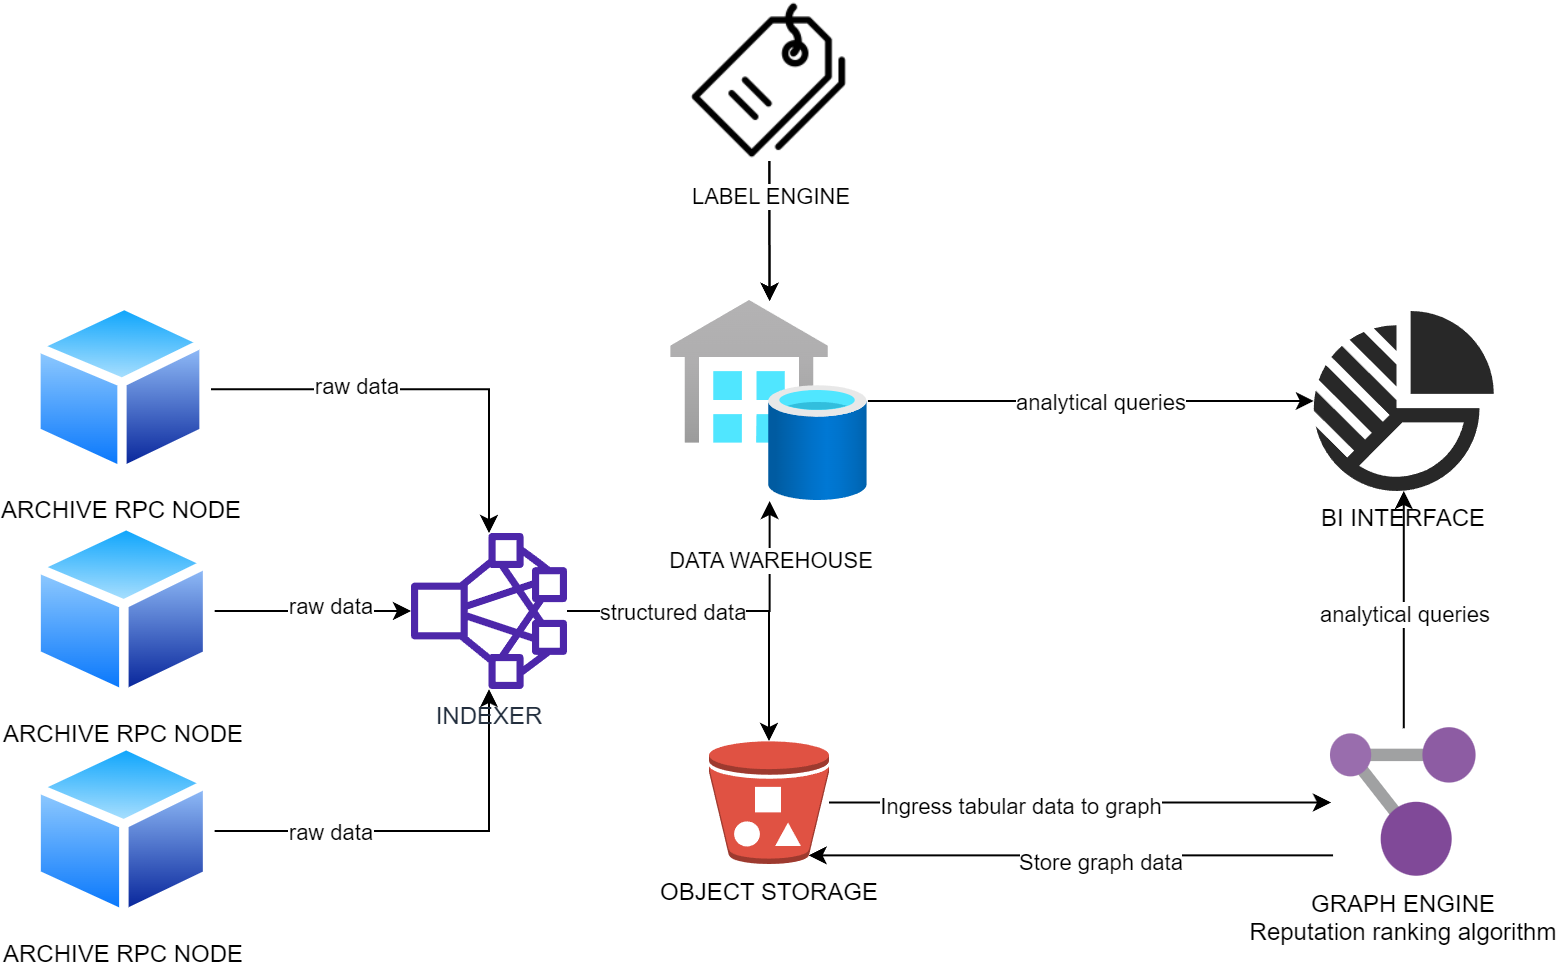

The diagram above was exported from draw.io. Its source (the exported page's mxGraphModel, read from the mxfile embedded in the PNG):
<mxGraphModel dx="2629" dy="1746" grid="1" gridSize="10" guides="1" tooltips="1" connect="1" arrows="1" fold="1" page="1" pageScale="1" pageWidth="827" pageHeight="1169" math="0" shadow="0">
  <root>
    <mxCell id="0" />
    <mxCell id="1" parent="0" />
    <mxCell id="_pKU4klTq48F3F3woxGn-7" style="edgeStyle=orthogonalEdgeStyle;rounded=0;orthogonalLoop=1;jettySize=auto;html=1;" edge="1" parent="1" source="_pKU4klTq48F3F3woxGn-2" target="_pKU4klTq48F3F3woxGn-6">
      <mxGeometry relative="1" as="geometry" />
    </mxCell>
    <mxCell id="_pKU4klTq48F3F3woxGn-26" value="raw data" style="edgeLabel;html=1;align=center;verticalAlign=middle;resizable=0;points=[];" vertex="1" connectable="0" parent="_pKU4klTq48F3F3woxGn-7">
      <mxGeometry x="-0.3153" y="2" relative="1" as="geometry">
        <mxPoint as="offset" />
      </mxGeometry>
    </mxCell>
    <mxCell id="_pKU4klTq48F3F3woxGn-2" value="ARCHIVE RPC NODE" style="image;aspect=fixed;perimeter=ellipsePerimeter;html=1;align=center;shadow=0;dashed=0;spacingTop=3;image=img/lib/active_directory/generic_node.svg;" vertex="1" parent="1">
      <mxGeometry y="40" width="90" height="88.2" as="geometry" />
    </mxCell>
    <mxCell id="_pKU4klTq48F3F3woxGn-8" style="edgeStyle=orthogonalEdgeStyle;rounded=0;orthogonalLoop=1;jettySize=auto;html=1;" edge="1" parent="1" source="_pKU4klTq48F3F3woxGn-3" target="_pKU4klTq48F3F3woxGn-6">
      <mxGeometry relative="1" as="geometry" />
    </mxCell>
    <mxCell id="_pKU4klTq48F3F3woxGn-27" value="raw data" style="edgeLabel;html=1;align=center;verticalAlign=middle;resizable=0;points=[];" vertex="1" connectable="0" parent="_pKU4klTq48F3F3woxGn-8">
      <mxGeometry x="0.1891" y="3" relative="1" as="geometry">
        <mxPoint as="offset" />
      </mxGeometry>
    </mxCell>
    <mxCell id="_pKU4klTq48F3F3woxGn-3" value="ARCHIVE RPC NODE" style="image;aspect=fixed;perimeter=ellipsePerimeter;html=1;align=center;shadow=0;dashed=0;spacingTop=3;image=img/lib/active_directory/generic_node.svg;" vertex="1" parent="1">
      <mxGeometry y="150" width="91.84" height="90" as="geometry" />
    </mxCell>
    <mxCell id="_pKU4klTq48F3F3woxGn-9" style="edgeStyle=orthogonalEdgeStyle;rounded=0;orthogonalLoop=1;jettySize=auto;html=1;" edge="1" parent="1" source="_pKU4klTq48F3F3woxGn-4" target="_pKU4klTq48F3F3woxGn-6">
      <mxGeometry relative="1" as="geometry" />
    </mxCell>
    <mxCell id="_pKU4klTq48F3F3woxGn-28" value="raw data" style="edgeLabel;html=1;align=center;verticalAlign=middle;resizable=0;points=[];" vertex="1" connectable="0" parent="_pKU4klTq48F3F3woxGn-9">
      <mxGeometry x="-0.4393" relative="1" as="geometry">
        <mxPoint as="offset" />
      </mxGeometry>
    </mxCell>
    <mxCell id="_pKU4klTq48F3F3woxGn-4" value="ARCHIVE RPC NODE" style="image;aspect=fixed;perimeter=ellipsePerimeter;html=1;align=center;shadow=0;dashed=0;spacingTop=3;image=img/lib/active_directory/generic_node.svg;" vertex="1" parent="1">
      <mxGeometry y="260" width="91.84" height="90" as="geometry" />
    </mxCell>
    <mxCell id="_pKU4klTq48F3F3woxGn-12" style="edgeStyle=orthogonalEdgeStyle;rounded=0;orthogonalLoop=1;jettySize=auto;html=1;" edge="1" parent="1" source="_pKU4klTq48F3F3woxGn-6" target="_pKU4klTq48F3F3woxGn-11">
      <mxGeometry relative="1" as="geometry" />
    </mxCell>
    <mxCell id="_pKU4klTq48F3F3woxGn-40" value="DATA WAREHOUSE" style="edgeLabel;html=1;align=center;verticalAlign=middle;resizable=0;points=[];" vertex="1" connectable="0" parent="_pKU4klTq48F3F3woxGn-12">
      <mxGeometry x="0.6238" relative="1" as="geometry">
        <mxPoint as="offset" />
      </mxGeometry>
    </mxCell>
    <mxCell id="_pKU4klTq48F3F3woxGn-15" style="edgeStyle=orthogonalEdgeStyle;rounded=0;orthogonalLoop=1;jettySize=auto;html=1;entryX=0.5;entryY=0;entryDx=0;entryDy=0;entryPerimeter=0;" edge="1" parent="1" source="_pKU4klTq48F3F3woxGn-6" target="_pKU4klTq48F3F3woxGn-14">
      <mxGeometry relative="1" as="geometry" />
    </mxCell>
    <mxCell id="_pKU4klTq48F3F3woxGn-29" value="structured data" style="edgeLabel;html=1;align=center;verticalAlign=middle;resizable=0;points=[];" vertex="1" connectable="0" parent="_pKU4klTq48F3F3woxGn-15">
      <mxGeometry x="-0.5157" y="-2" relative="1" as="geometry">
        <mxPoint x="12" y="-2" as="offset" />
      </mxGeometry>
    </mxCell>
    <mxCell id="_pKU4klTq48F3F3woxGn-6" value="INDEXER" style="sketch=0;outlineConnect=0;fontColor=#232F3E;gradientColor=none;fillColor=#4D27AA;strokeColor=none;dashed=0;verticalLabelPosition=bottom;verticalAlign=top;align=center;html=1;fontSize=12;fontStyle=0;aspect=fixed;pointerEvents=1;shape=mxgraph.aws4.cluster;" vertex="1" parent="1">
      <mxGeometry x="190" y="156" width="78" height="78" as="geometry" />
    </mxCell>
    <mxCell id="_pKU4klTq48F3F3woxGn-20" style="edgeStyle=orthogonalEdgeStyle;rounded=0;orthogonalLoop=1;jettySize=auto;html=1;" edge="1" parent="1" source="_pKU4klTq48F3F3woxGn-11" target="_pKU4klTq48F3F3woxGn-19">
      <mxGeometry relative="1" as="geometry" />
    </mxCell>
    <mxCell id="_pKU4klTq48F3F3woxGn-33" value="analytical queries" style="edgeLabel;html=1;align=center;verticalAlign=middle;resizable=0;points=[];" vertex="1" connectable="0" parent="_pKU4klTq48F3F3woxGn-20">
      <mxGeometry x="0.043" y="-2" relative="1" as="geometry">
        <mxPoint y="-2" as="offset" />
      </mxGeometry>
    </mxCell>
    <mxCell id="_pKU4klTq48F3F3woxGn-11" value="" style="image;aspect=fixed;html=1;points=[];align=center;fontSize=12;image=img/lib/azure2/databases/SQL_Data_Warehouses.svg;" vertex="1" parent="1">
      <mxGeometry x="320" y="40" width="98.46" height="100" as="geometry" />
    </mxCell>
    <mxCell id="_pKU4klTq48F3F3woxGn-17" style="edgeStyle=orthogonalEdgeStyle;rounded=0;orthogonalLoop=1;jettySize=auto;html=1;" edge="1" parent="1" source="_pKU4klTq48F3F3woxGn-14" target="_pKU4klTq48F3F3woxGn-16">
      <mxGeometry relative="1" as="geometry" />
    </mxCell>
    <mxCell id="_pKU4klTq48F3F3woxGn-36" value="Ingress tabular data to graph" style="edgeLabel;html=1;align=center;verticalAlign=middle;resizable=0;points=[];" vertex="1" connectable="0" parent="_pKU4klTq48F3F3woxGn-17">
      <mxGeometry x="-0.2442" y="-2" relative="1" as="geometry">
        <mxPoint as="offset" />
      </mxGeometry>
    </mxCell>
    <mxCell id="_pKU4klTq48F3F3woxGn-14" value="OBJECT STORAGE" style="outlineConnect=0;dashed=0;verticalLabelPosition=bottom;verticalAlign=top;align=center;html=1;shape=mxgraph.aws3.bucket_with_objects;fillColor=#E05243;gradientColor=none;" vertex="1" parent="1">
      <mxGeometry x="339" y="260" width="60" height="61.5" as="geometry" />
    </mxCell>
    <mxCell id="_pKU4klTq48F3F3woxGn-21" style="edgeStyle=orthogonalEdgeStyle;rounded=0;orthogonalLoop=1;jettySize=auto;html=1;" edge="1" parent="1" source="_pKU4klTq48F3F3woxGn-16" target="_pKU4klTq48F3F3woxGn-19">
      <mxGeometry relative="1" as="geometry" />
    </mxCell>
    <mxCell id="_pKU4klTq48F3F3woxGn-35" value="analytical queries" style="edgeLabel;html=1;align=center;verticalAlign=middle;resizable=0;points=[];" vertex="1" connectable="0" parent="_pKU4klTq48F3F3woxGn-21">
      <mxGeometry x="-0.0352" relative="1" as="geometry">
        <mxPoint as="offset" />
      </mxGeometry>
    </mxCell>
    <mxCell id="_pKU4klTq48F3F3woxGn-24" style="edgeStyle=orthogonalEdgeStyle;rounded=0;orthogonalLoop=1;jettySize=auto;html=1;entryX=0.83;entryY=0.93;entryDx=0;entryDy=0;entryPerimeter=0;exitX=0.014;exitY=0.856;exitDx=0;exitDy=0;exitPerimeter=0;" edge="1" parent="1" source="_pKU4klTq48F3F3woxGn-16" target="_pKU4klTq48F3F3woxGn-14">
      <mxGeometry relative="1" as="geometry">
        <mxPoint x="510" y="317" as="sourcePoint" />
      </mxGeometry>
    </mxCell>
    <mxCell id="_pKU4klTq48F3F3woxGn-25" value="Store graph data" style="edgeLabel;html=1;align=center;verticalAlign=middle;resizable=0;points=[];" vertex="1" connectable="0" parent="_pKU4klTq48F3F3woxGn-24">
      <mxGeometry x="-0.0864" y="3" relative="1" as="geometry">
        <mxPoint x="3" as="offset" />
      </mxGeometry>
    </mxCell>
    <mxCell id="_pKU4klTq48F3F3woxGn-16" value="GRAPH ENGINE&lt;br&gt;Reputation ranking algorithm" style="image;sketch=0;aspect=fixed;html=1;points=[];align=center;fontSize=12;image=img/lib/mscae/Resource_Graph_Explorer.svg;" vertex="1" parent="1">
      <mxGeometry x="650" y="253.62" width="72.77" height="74.25" as="geometry" />
    </mxCell>
    <mxCell id="_pKU4klTq48F3F3woxGn-19" value="BI INTERFACE" style="verticalLabelPosition=bottom;sketch=0;html=1;fillColor=#282828;strokeColor=none;verticalAlign=top;pointerEvents=1;align=center;shape=mxgraph.cisco_safe.business_icons.icon2;" vertex="1" parent="1">
      <mxGeometry x="641.39" y="45" width="90" height="90" as="geometry" />
    </mxCell>
    <mxCell id="_pKU4klTq48F3F3woxGn-23" style="edgeStyle=orthogonalEdgeStyle;rounded=0;orthogonalLoop=1;jettySize=auto;html=1;" edge="1" parent="1" source="_pKU4klTq48F3F3woxGn-22" target="_pKU4klTq48F3F3woxGn-11">
      <mxGeometry relative="1" as="geometry" />
    </mxCell>
    <mxCell id="_pKU4klTq48F3F3woxGn-39" value="" style="edgeStyle=orthogonalEdgeStyle;rounded=0;orthogonalLoop=1;jettySize=auto;html=1;" edge="1" parent="1" source="_pKU4klTq48F3F3woxGn-22" target="_pKU4klTq48F3F3woxGn-11">
      <mxGeometry relative="1" as="geometry" />
    </mxCell>
    <mxCell id="_pKU4klTq48F3F3woxGn-41" value="LABEL ENGINE" style="edgeLabel;html=1;align=center;verticalAlign=middle;resizable=0;points=[];" vertex="1" connectable="0" parent="_pKU4klTq48F3F3woxGn-39">
      <mxGeometry x="-0.5036" relative="1" as="geometry">
        <mxPoint as="offset" />
      </mxGeometry>
    </mxCell>
    <mxCell id="_pKU4klTq48F3F3woxGn-22" value="" style="shape=image;html=1;verticalAlign=top;verticalLabelPosition=bottom;labelBackgroundColor=#ffffff;imageAspect=0;aspect=fixed;image=https://cdn4.iconfinder.com/data/icons/48-bubbles/48/06.Tags-128.png" vertex="1" parent="1">
      <mxGeometry x="329.23" y="-110" width="80" height="80" as="geometry" />
    </mxCell>
  </root>
</mxGraphModel>